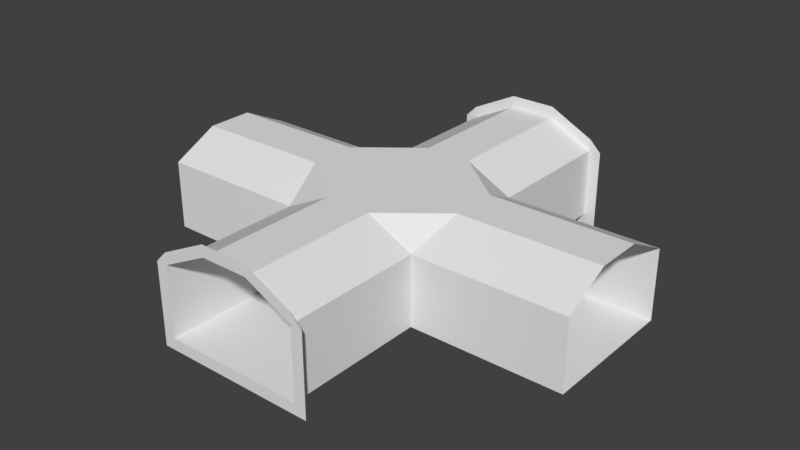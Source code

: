 # Source: ireland_Main_Tunnel_Quad.blend  (saved by Blender 2.78.0; exported with 4.5.12 LTS)
import bpy
from mathutils import Matrix  # noqa: F401  (used for matrix-valued properties, if any)

bpy.ops.wm.read_factory_settings(use_empty=True)
scene = bpy.context.scene
scene.name = 'Scene'

# ---- collections
col_collection_1 = bpy.data.collections.new('Collection 1'); scene.collection.children.link(col_collection_1)

# ---- world
world_world = bpy.data.worlds.new('World'); scene.world = world_world
world_world.color = (0.05088, 0.05088, 0.05088)
world_world.use_sun_shadow = False
world_world.sun_shadow_jitter_overblur = 0.0
world_world.cycles.sampling_method = 'MANUAL'

# ---- meshes
me_cube_001 = bpy.data.meshes.new('Cube.001')
me_cube_001.from_pydata([(6.68, -5.936, -2.197), (6.68, 6.064, -2.197), (18.68, -5.936, -2.197), (18.68, 6.064, -2.197), (6.68, 6.064, 3.803), (18.68, 6.064, 3.803), (6.68, -5.936, 3.803), (6.68, -6.936, 3.803), (18.68, -5.936, 3.803), (18.68, -6.936, 3.803), (6.68, 7.064, 3.803), (18.68, 7.064, 3.803), (6.68, -6.936, 3.803), (18.68, -6.936, 3.803), (6.68, 7.064, 3.803), (18.68, 7.064, 3.803), (18.68, -1.936, 5.803), (6.68, -1.936, 5.803), (6.68, 2.064, 5.803), (18.68, 2.064, 5.803), (18.68, 2.064, 5.803), (6.68, 2.064, 5.803), (-19.32, -5.936, -2.197), (-19.32, 6.064, -2.197), (-7.32, -5.936, -2.197), (-7.32, 6.064, -2.197), (-19.32, 6.064, 3.803), (-7.32, 6.064, 3.803), (-19.32, -5.936, 3.803), (-19.32, -6.936, 3.803), (-7.32, -5.936, 3.803), (-7.32, -6.936, 3.803), (-19.32, 7.064, 3.803), (-7.32, 7.064, 3.803), (-19.32, -6.936, 3.803), (-7.32, -6.936, 3.803), (-19.32, 7.064, 3.803), (-7.32, 7.064, 3.803), (-7.32, -1.936, 5.803), (-19.32, -1.936, 5.803), (-19.32, 2.064, 5.803), (-7.32, 2.064, 5.803), (-7.32, 2.064, 5.803), (-19.32, 2.064, 5.803), (5.694, -17.94, -3.197), (5.694, -17.94, -2.197), (-6.306, -17.94, -3.197), (-6.306, -17.94, -2.197), (5.694, -5.942, -2.197), (-6.306, -5.942, -2.197), (6.694, -17.94, -3.197), (6.694, -17.94, -2.197), (6.694, -5.942, -2.197), (-7.306, -17.94, -2.197), (-7.306, -17.94, -3.197), (-7.306, -5.942, -2.197), (-6.306, -17.94, 3.803), (-6.306, -5.942, 3.803), (5.694, -17.94, 3.803), (6.694, -17.94, 3.803), (5.694, -5.942, 3.803), (6.694, -5.942, 3.803), (-7.306, -17.94, 3.803), (-7.306, -5.942, 3.803), (-6.306, -17.94, 4.803), (5.694, -17.94, 4.803), (6.694, -17.94, 3.803), (6.694, -5.942, 3.803), (-7.306, -17.94, 3.803), (-7.306, -5.942, 3.803), (1.694, -5.942, 5.803), (1.694, -17.94, 5.803), (1.694, -17.94, 6.803), (-2.306, -17.94, 5.803), (-2.306, -5.942, 5.803), (-2.306, -17.94, 6.803), (-2.306, -5.942, 5.803), (-2.306, -17.94, 5.803), (-2.306, -17.94, 6.803), (-7.32, -5.936, -2.197), (-7.32, 6.064, -2.197), (5.693, 18.05, -3.197), (-7.32, 7.064, 3.803), (-6.307, 18.05, -2.197), (-7.32, 7.064, 3.803), (-6.307, 18.05, -3.197), (-7.32, -1.936, 5.803), (-7.32, 2.064, 5.803), (5.693, 18.05, -2.197), (-6.307, 6.051, -2.197), (5.693, 6.051, -2.197), (-7.307, 18.05, -3.197), (-7.307, 18.05, -2.197), (6.693, 18.05, -2.197), (6.693, 18.05, -3.197), (5.693, 18.05, 3.803), (5.693, 6.051, 3.803), (-6.307, 18.05, 3.803), (-7.307, 18.05, 3.803), (-6.307, 6.051, 3.803), (6.693, 18.05, 3.803), (5.693, 18.05, 4.803), (-6.307, 18.05, 4.803), (-7.307, 18.05, 3.803), (6.693, 18.05, 3.803), (-2.307, 6.051, 5.803), (-2.307, 18.05, 5.803), (-2.307, 18.05, 6.803), (1.693, 18.05, 5.803), (1.693, 6.051, 5.803), (1.693, 18.05, 6.803), (1.693, 6.051, 5.803), (1.693, 18.05, 5.803), (1.693, 18.05, 6.803)], [(14, 10), (15, 11), (9, 13), (12, 7), (36, 32), (37, 33), (31, 35), (34, 29), (69, 63), (61, 67), (84, 82)], [(3, 1, 0, 2), (2, 0, 6, 8), (4, 5, 19, 18), (1, 3, 5, 4), (90, 88, 83, 89), (8, 6, 17, 16), (16, 17, 21, 20), (25, 23, 22, 24), (24, 22, 28, 30), (26, 27, 41, 40), (23, 25, 27, 26), (21, 17, 86, 87), (30, 28, 39, 38), (38, 39, 43, 42), (44, 45, 47, 46), (49, 55, 63, 57), (49, 47, 45, 48), (48, 45, 58, 60), (45, 44, 50, 51), (46, 47, 53, 54), (62, 56, 64, 68), (56, 57, 74, 73), (52, 48, 60, 61), (47, 49, 57, 56), (45, 51, 59, 58), (53, 47, 56, 62), (58, 59, 66, 65), (58, 65, 72, 71), (60, 58, 71, 70), (64, 56, 73, 75), (71, 72, 78, 77), (70, 71, 77, 76), (0, 1, 80, 79), (85, 83, 88, 81), (24, 55, 63, 30), (38, 74, 57, 30), (70, 76, 86, 17), (60, 70, 17, 61), (89, 83, 97, 99), (83, 85, 91, 92), (81, 88, 93, 94), (100, 95, 101, 104), (95, 96, 109, 108), (88, 90, 96, 95), (83, 92, 98, 97), (93, 88, 95, 100), (97, 98, 103, 102), (97, 102, 107, 106), (99, 97, 106, 105), (101, 95, 108, 110), (106, 107, 113, 112), (105, 106, 112, 111), (4, 96, 90, 1), (25, 89, 99, 27), (87, 105, 111, 21), (27, 99, 105, 41), (18, 109, 96, 4), (48, 0, 79, 49), (0, 52, 61, 6)])
_uv = me_cube_001.uv_layers.new(name='UVMap')
_uv.uv.foreach_set('vector', [0.2427, 0.2262, 0.2427, 0.2262, 0.2427, 0.2262, 0.2427, 0.2262, 0.2462, 0.7263, 0.2463, 0.7263, 0.2462, 0.7263, 0.2462, 0.7263, 0.7501, 0.7341, 0.7501, 0.7341, 0.7502, 0.7341, 0.7501, 0.7341, 0.2462, 0.7263, 0.2462, 0.7263, 0.2462, 0.7263, 0.2462, 0.7263, 0.2427, 0.2262, 0.2427, 0.2262, 0.2427, 0.2262, 0.2427, 0.2262, 0.7502, 0.7341, 0.7502, 0.7341, 0.7501, 0.7341, 0.7502, 0.7341, 0.7502, 0.7341, 0.7501, 0.7341, 0.7501, 0.7341, 0.7502, 0.7341, 0.2427, 0.2262, 0.2427, 0.2262, 0.2427, 0.2262, 0.2427, 0.2262, 0.2463, 0.7262, 0.2462, 0.726, 0.2463, 0.7261, 0.2463, 0.7262, 0.7498, 0.7339, 0.75, 0.7341, 0.7499, 0.7342, 0.7497, 0.7339, 0.2461, 0.726, 0.2461, 0.7262, 0.2461, 0.7263, 0.2459, 0.726, 0.7501, 0.7341, 0.7501, 0.7341, 0.7501, 0.7342, 0.7501, 0.7342, 0.7502, 0.734, 0.7502, 0.7339, 0.7503, 0.7339, 0.7503, 0.734, 0.7503, 0.734, 0.7503, 0.7339, 0.7503, 0.7339, 0.7503, 0.734, 0.2427, 0.2262, 0.2427, 0.2262, 0.2427, 0.2262, 0.2427, 0.2262, 0.2463, 0.7262, 0.2463, 0.7262, 0.2463, 0.7262, 0.2463, 0.7262, 0.2427, 0.2262, 0.2427, 0.2262, 0.2427, 0.2262, 0.2427, 0.2262, 0.2463, 0.7263, 0.2463, 0.7263, 0.2463, 0.7263, 0.2462, 0.7263, 0.2463, 0.7263, 0.2463, 0.7263, 0.2463, 0.7263, 0.2463, 0.7263, 0.2463, 0.7263, 0.2463, 0.7263, 0.2463, 0.7263, 0.2463, 0.7263, 0.2463, 0.7263, 0.2463, 0.7263, 0.2463, 0.7263, 0.2463, 0.7263, 0.7502, 0.7341, 0.7502, 0.734, 0.7502, 0.734, 0.7502, 0.7341, 0.2463, 0.7263, 0.2463, 0.7263, 0.2462, 0.7263, 0.2462, 0.7263, 0.2463, 0.7263, 0.2463, 0.7262, 0.2463, 0.7262, 0.2463, 0.7263, 0.2463, 0.7263, 0.2463, 0.7263, 0.2463, 0.7263, 0.2463, 0.7263, 0.2463, 0.7263, 0.2463, 0.7263, 0.2463, 0.7263, 0.2463, 0.7263, 0.2463, 0.7263, 0.2463, 0.7263, 0.2463, 0.7263, 0.2463, 0.7263, 0.2463, 0.7263, 0.2463, 0.7263, 0.2463, 0.7264, 0.2463, 0.7264, 0.7502, 0.7341, 0.7502, 0.7341, 0.7502, 0.7342, 0.7501, 0.7342, 0.2463, 0.7263, 0.2463, 0.7263, 0.2463, 0.7262, 0.2463, 0.7262, 0.2463, 0.7264, 0.2463, 0.7264, 0.2463, 0.7264, 0.2463, 0.7264, 0.7501, 0.7342, 0.7502, 0.7342, 0.7502, 0.7342, 0.7501, 0.7342, 0.2427, 0.2262, 0.2427, 0.2262, 0.2427, 0.2262, 0.2427, 0.2262, 0.2417, 0.2262, 0.2417, 0.2262, 0.2417, 0.2262, 0.2417, 0.2262, 0.2463, 0.7262, 0.2463, 0.7262, 0.2463, 0.7262, 0.2463, 0.7262, 0.7503, 0.734, 0.7502, 0.734, 0.7502, 0.734, 0.7502, 0.734, 0.7501, 0.7342, 0.7501, 0.7342, 0.7501, 0.7342, 0.7501, 0.7341, 0.7502, 0.7341, 0.7501, 0.7342, 0.7501, 0.7341, 0.7502, 0.7341, 0.2461, 0.7263, 0.2462, 0.7263, 0.2462, 0.7263, 0.2461, 0.7263, 0.2462, 0.7263, 0.2462, 0.7263, 0.2462, 0.7263, 0.2462, 0.7263, 0.2462, 0.7263, 0.2462, 0.7263, 0.2462, 0.7263, 0.2462, 0.7263, 0.2462, 0.7263, 0.2462, 0.7263, 0.2462, 0.7263, 0.2462, 0.7263, 0.7501, 0.7341, 0.7501, 0.7341, 0.7501, 0.7341, 0.7501, 0.7341, 0.2462, 0.7263, 0.2462, 0.7263, 0.2462, 0.7263, 0.2462, 0.7263, 0.2462, 0.7263, 0.2462, 0.7263, 0.2462, 0.7263, 0.2462, 0.7263, 0.2462, 0.7263, 0.2462, 0.7263, 0.2462, 0.7263, 0.2462, 0.7263, 0.2462, 0.7263, 0.2462, 0.7263, 0.2462, 0.7263, 0.2462, 0.7263, 0.2462, 0.7263, 0.2462, 0.7263, 0.2462, 0.7263, 0.2462, 0.7263, 0.75, 0.7341, 0.7501, 0.7341, 0.7501, 0.7341, 0.7501, 0.7342, 0.2462, 0.7263, 0.2462, 0.7263, 0.2462, 0.7263, 0.2462, 0.7263, 0.2462, 0.7263, 0.2462, 0.7263, 0.2462, 0.7263, 0.2462, 0.7263, 0.7501, 0.7342, 0.7501, 0.7341, 0.7501, 0.7341, 0.7501, 0.7342, 0.2462, 0.7263, 0.2462, 0.7263, 0.2462, 0.7263, 0.2462, 0.7263, 0.2461, 0.7262, 0.2461, 0.7263, 0.2461, 0.7263, 0.2461, 0.7263, 0.7501, 0.7342, 0.7501, 0.7342, 0.7501, 0.7342, 0.7501, 0.7341, 0.75, 0.7341, 0.75, 0.7341, 0.7501, 0.7342, 0.7499, 0.7342, 0.7501, 0.7341, 0.7501, 0.7341, 0.7501, 0.7341, 0.7501, 0.7341, 0.2427, 0.2262, 0.2427, 0.2262, 0.2427, 0.2262, 0.2427, 0.2262, 0.2463, 0.7263, 0.2462, 0.7263, 0.2462, 0.7263, 0.2463, 0.7263])
me_cube_001.use_remesh_preserve_volume = False
me_cube_001.use_remesh_preserve_attributes = False
me_cube_001.use_mirror_vertex_groups = False
me_cube_001.update()

# ---- objects
ob_tunnel = bpy.data.objects.new('Tunnel', me_cube_001)

# ---- transforms, parenting, visibility, modifiers, constraints
ob_tunnel.location = (0.0, 0.0, 0.0)
ob_tunnel.lineart.crease_threshold = 0.0

# ---- collection membership
col_collection_1.objects.link(ob_tunnel)

# ---- scene / render settings (as saved in the file)
scene.frame_start = 1; scene.frame_end = 250; scene.frame_set(1)
scene.render.engine = 'BLENDER_EEVEE_NEXT'
scene.render.resolution_percentage = 50
scene.render.dither_intensity = 0.0
scene.cycles.use_denoising = False
scene.cycles.samples = 128
scene.cycles.sampling_pattern = 'TABULATED_SOBOL'
scene.cycles.light_sampling_threshold = 0.0
scene.cycles.use_adaptive_sampling = False
scene.cycles.use_light_tree = False
scene.cycles.blur_glossy = 0.0
scene.cycles.sample_clamp_indirect = 0.0
scene.view_settings.view_transform = 'Standard'
bpy.context.view_layer.update()

# ---- added for rendering (the .blend has no active camera and no usable light): camera, sun
cam_auto = bpy.data.cameras.new('AutoCamera')
cam_auto.lens = 50.0
cam_auto.sensor_width = 36.0
cam_auto.clip_end = 1000.0
ob_auto_camera = bpy.data.objects.new('AutoCamera', cam_auto)
scene.collection.objects.link(ob_auto_camera)
ob_auto_camera.location = (48.9829, -59.1085, 41.2446)
ob_auto_camera.rotation_euler = (1.09748, -7.21219e-08, 0.694738)
scene.camera = ob_auto_camera
light_auto_sun = bpy.data.lights.new('AutoSun', 'SUN')
light_auto_sun.energy = 3.0
light_auto_sun.angle = 0.0523599
ob_auto_sun = bpy.data.objects.new('AutoSun', light_auto_sun)
scene.collection.objects.link(ob_auto_sun)
ob_auto_sun.rotation_euler = (0.872665, 0.174533, 0.523599)
bpy.context.view_layer.update()
